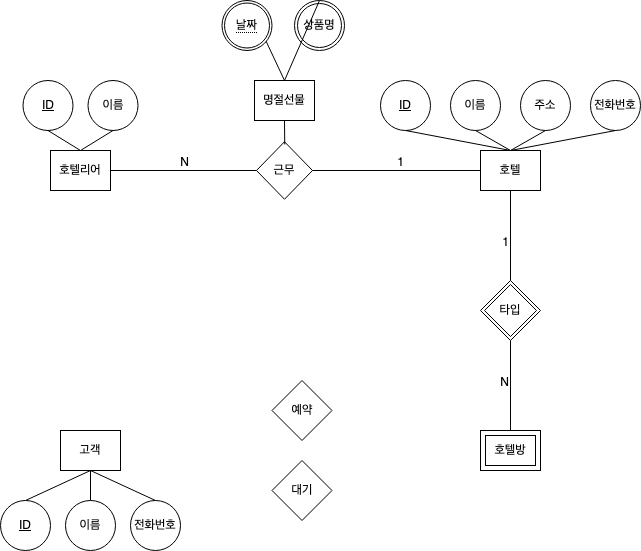

The diagram above was exported from draw.io. Its source (the exported page's mxGraphModel, read from the mxfile embedded in the PNG):
<mxGraphModel dx="635" dy="347" grid="1" gridSize="10" guides="1" tooltips="1" connect="1" arrows="0" fold="1" page="1" pageScale="1" pageWidth="827" pageHeight="1169" math="0" shadow="0">
  <root>
    <mxCell id="0" />
    <mxCell id="1" parent="0" />
    <mxCell id="tLw9c7BUZU8AaxYgP4gd-1" value="고객" style="rounded=0;whiteSpace=wrap;html=1;" vertex="1" parent="1">
      <mxGeometry x="160" y="550" width="60" height="40" as="geometry" />
    </mxCell>
    <mxCell id="tLw9c7BUZU8AaxYgP4gd-2" value="호텔" style="rounded=0;whiteSpace=wrap;html=1;" vertex="1" parent="1">
      <mxGeometry x="580" y="270" width="60" height="40" as="geometry" />
    </mxCell>
    <mxCell id="tLw9c7BUZU8AaxYgP4gd-3" value="호텔리어" style="rounded=0;whiteSpace=wrap;html=1;" vertex="1" parent="1">
      <mxGeometry x="150" y="270" width="60" height="40" as="geometry" />
    </mxCell>
    <mxCell id="tLw9c7BUZU8AaxYgP4gd-4" value="&lt;u&gt;ID&lt;/u&gt;" style="ellipse;whiteSpace=wrap;html=1;" vertex="1" parent="1">
      <mxGeometry x="100" y="620" width="50" height="50" as="geometry" />
    </mxCell>
    <mxCell id="tLw9c7BUZU8AaxYgP4gd-5" value="이름" style="ellipse;whiteSpace=wrap;html=1;" vertex="1" parent="1">
      <mxGeometry x="165" y="620" width="50" height="50" as="geometry" />
    </mxCell>
    <mxCell id="tLw9c7BUZU8AaxYgP4gd-7" value="전화번호" style="ellipse;whiteSpace=wrap;html=1;" vertex="1" parent="1">
      <mxGeometry x="230" y="620" width="50" height="50" as="geometry" />
    </mxCell>
    <mxCell id="tLw9c7BUZU8AaxYgP4gd-10" value="" style="endArrow=none;html=1;rounded=0;entryX=0.5;entryY=0;entryDx=0;entryDy=0;exitX=0.5;exitY=1;exitDx=0;exitDy=0;" edge="1" parent="1" source="tLw9c7BUZU8AaxYgP4gd-1" target="tLw9c7BUZU8AaxYgP4gd-4">
      <mxGeometry width="50" height="50" relative="1" as="geometry">
        <mxPoint x="390" y="770" as="sourcePoint" />
        <mxPoint x="440" y="720" as="targetPoint" />
      </mxGeometry>
    </mxCell>
    <mxCell id="tLw9c7BUZU8AaxYgP4gd-11" value="" style="endArrow=none;html=1;rounded=0;" edge="1" parent="1" source="tLw9c7BUZU8AaxYgP4gd-1">
      <mxGeometry width="50" height="50" relative="1" as="geometry">
        <mxPoint x="390" y="770" as="sourcePoint" />
        <mxPoint x="190" y="620" as="targetPoint" />
      </mxGeometry>
    </mxCell>
    <mxCell id="tLw9c7BUZU8AaxYgP4gd-12" value="" style="endArrow=none;html=1;rounded=0;entryX=0.5;entryY=0;entryDx=0;entryDy=0;" edge="1" parent="1" target="tLw9c7BUZU8AaxYgP4gd-7">
      <mxGeometry width="50" height="50" relative="1" as="geometry">
        <mxPoint x="190" y="590" as="sourcePoint" />
        <mxPoint x="440" y="720" as="targetPoint" />
      </mxGeometry>
    </mxCell>
    <mxCell id="tLw9c7BUZU8AaxYgP4gd-13" value="&lt;u&gt;ID&lt;/u&gt;" style="ellipse;whiteSpace=wrap;html=1;" vertex="1" parent="1">
      <mxGeometry x="480" y="200" width="50" height="50" as="geometry" />
    </mxCell>
    <mxCell id="tLw9c7BUZU8AaxYgP4gd-14" value="이름" style="ellipse;whiteSpace=wrap;html=1;" vertex="1" parent="1">
      <mxGeometry x="550" y="200" width="50" height="50" as="geometry" />
    </mxCell>
    <mxCell id="tLw9c7BUZU8AaxYgP4gd-15" value="전화번호" style="ellipse;whiteSpace=wrap;html=1;" vertex="1" parent="1">
      <mxGeometry x="690" y="200" width="50" height="50" as="geometry" />
    </mxCell>
    <mxCell id="tLw9c7BUZU8AaxYgP4gd-16" value="주소" style="ellipse;whiteSpace=wrap;html=1;" vertex="1" parent="1">
      <mxGeometry x="620" y="200" width="50" height="50" as="geometry" />
    </mxCell>
    <mxCell id="tLw9c7BUZU8AaxYgP4gd-18" value="" style="endArrow=none;html=1;rounded=0;entryX=0.5;entryY=1;entryDx=0;entryDy=0;exitX=0.5;exitY=0;exitDx=0;exitDy=0;" edge="1" parent="1" source="tLw9c7BUZU8AaxYgP4gd-2" target="tLw9c7BUZU8AaxYgP4gd-13">
      <mxGeometry width="50" height="50" relative="1" as="geometry">
        <mxPoint x="300" y="350" as="sourcePoint" />
        <mxPoint x="350" y="300" as="targetPoint" />
      </mxGeometry>
    </mxCell>
    <mxCell id="tLw9c7BUZU8AaxYgP4gd-19" value="" style="endArrow=none;html=1;rounded=0;entryX=0.5;entryY=1;entryDx=0;entryDy=0;" edge="1" parent="1" target="tLw9c7BUZU8AaxYgP4gd-14">
      <mxGeometry width="50" height="50" relative="1" as="geometry">
        <mxPoint x="610" y="270" as="sourcePoint" />
        <mxPoint x="440" y="360" as="targetPoint" />
      </mxGeometry>
    </mxCell>
    <mxCell id="tLw9c7BUZU8AaxYgP4gd-20" value="" style="endArrow=none;html=1;rounded=0;entryX=0.5;entryY=1;entryDx=0;entryDy=0;" edge="1" parent="1" target="tLw9c7BUZU8AaxYgP4gd-16">
      <mxGeometry width="50" height="50" relative="1" as="geometry">
        <mxPoint x="610" y="270" as="sourcePoint" />
        <mxPoint x="440" y="360" as="targetPoint" />
      </mxGeometry>
    </mxCell>
    <mxCell id="tLw9c7BUZU8AaxYgP4gd-21" value="" style="endArrow=none;html=1;rounded=0;entryX=0.5;entryY=1;entryDx=0;entryDy=0;exitX=0.5;exitY=0;exitDx=0;exitDy=0;" edge="1" parent="1" source="tLw9c7BUZU8AaxYgP4gd-2" target="tLw9c7BUZU8AaxYgP4gd-15">
      <mxGeometry width="50" height="50" relative="1" as="geometry">
        <mxPoint x="390" y="410" as="sourcePoint" />
        <mxPoint x="440" y="360" as="targetPoint" />
      </mxGeometry>
    </mxCell>
    <mxCell id="tLw9c7BUZU8AaxYgP4gd-27" value="타입" style="shape=rhombus;double=1;perimeter=rhombusPerimeter;whiteSpace=wrap;html=1;align=center;" vertex="1" parent="1">
      <mxGeometry x="580" y="400" width="60" height="60" as="geometry" />
    </mxCell>
    <mxCell id="tLw9c7BUZU8AaxYgP4gd-37" value="호텔방" style="shape=ext;margin=3;double=1;whiteSpace=wrap;html=1;align=center;" vertex="1" parent="1">
      <mxGeometry x="580" y="550" width="60" height="40" as="geometry" />
    </mxCell>
    <mxCell id="tLw9c7BUZU8AaxYgP4gd-40" value="&lt;u&gt;ID&lt;/u&gt;" style="ellipse;whiteSpace=wrap;html=1;" vertex="1" parent="1">
      <mxGeometry x="122.5" y="200" width="50" height="50" as="geometry" />
    </mxCell>
    <mxCell id="tLw9c7BUZU8AaxYgP4gd-41" value="이름" style="ellipse;whiteSpace=wrap;html=1;" vertex="1" parent="1">
      <mxGeometry x="187.5" y="200" width="50" height="50" as="geometry" />
    </mxCell>
    <mxCell id="tLw9c7BUZU8AaxYgP4gd-43" value="" style="endArrow=none;html=1;rounded=0;exitX=0.5;exitY=1;exitDx=0;exitDy=0;entryX=0.5;entryY=0;entryDx=0;entryDy=0;" edge="1" parent="1" source="tLw9c7BUZU8AaxYgP4gd-40" target="tLw9c7BUZU8AaxYgP4gd-3">
      <mxGeometry relative="1" as="geometry">
        <mxPoint x="320" y="180" as="sourcePoint" />
        <mxPoint x="180" y="310" as="targetPoint" />
      </mxGeometry>
    </mxCell>
    <mxCell id="tLw9c7BUZU8AaxYgP4gd-44" value="" style="endArrow=none;html=1;rounded=0;exitX=0.5;exitY=1;exitDx=0;exitDy=0;entryX=0.5;entryY=0;entryDx=0;entryDy=0;" edge="1" parent="1" source="tLw9c7BUZU8AaxYgP4gd-41" target="tLw9c7BUZU8AaxYgP4gd-3">
      <mxGeometry relative="1" as="geometry">
        <mxPoint x="320" y="180" as="sourcePoint" />
        <mxPoint x="180" y="310" as="targetPoint" />
      </mxGeometry>
    </mxCell>
    <mxCell id="tLw9c7BUZU8AaxYgP4gd-46" value="근무" style="shape=rhombus;perimeter=rhombusPerimeter;whiteSpace=wrap;html=1;align=center;" vertex="1" parent="1">
      <mxGeometry x="356" y="261.25" width="56" height="57.5" as="geometry" />
    </mxCell>
    <mxCell id="tLw9c7BUZU8AaxYgP4gd-49" value="명절선물" style="whiteSpace=wrap;html=1;align=center;" vertex="1" parent="1">
      <mxGeometry x="354" y="200" width="60" height="40" as="geometry" />
    </mxCell>
    <mxCell id="tLw9c7BUZU8AaxYgP4gd-50" value="" style="endArrow=none;html=1;rounded=0;entryX=0.5;entryY=1;entryDx=0;entryDy=0;exitX=0.504;exitY=0.047;exitDx=0;exitDy=0;exitPerimeter=0;" edge="1" parent="1" source="tLw9c7BUZU8AaxYgP4gd-46" target="tLw9c7BUZU8AaxYgP4gd-49">
      <mxGeometry relative="1" as="geometry">
        <mxPoint x="384" y="260" as="sourcePoint" />
        <mxPoint x="574" y="338.75" as="targetPoint" />
      </mxGeometry>
    </mxCell>
    <mxCell id="tLw9c7BUZU8AaxYgP4gd-52" value="상품명" style="ellipse;shape=doubleEllipse;margin=3;whiteSpace=wrap;html=1;align=center;" vertex="1" parent="1">
      <mxGeometry x="394" y="120" width="50" height="50" as="geometry" />
    </mxCell>
    <mxCell id="tLw9c7BUZU8AaxYgP4gd-54" value="" style="endArrow=none;html=1;rounded=0;exitX=0.5;exitY=0;exitDx=0;exitDy=0;entryX=0.5;entryY=0;entryDx=0;entryDy=0;" edge="1" parent="1" source="tLw9c7BUZU8AaxYgP4gd-49" target="tLw9c7BUZU8AaxYgP4gd-52">
      <mxGeometry relative="1" as="geometry">
        <mxPoint x="414" y="178.75" as="sourcePoint" />
        <mxPoint x="574" y="178.75" as="targetPoint" />
      </mxGeometry>
    </mxCell>
    <mxCell id="tLw9c7BUZU8AaxYgP4gd-58" value="" style="endArrow=none;html=1;rounded=0;entryX=0.5;entryY=0;entryDx=0;entryDy=0;exitX=0.5;exitY=0;exitDx=0;exitDy=0;" edge="1" parent="1" source="tLw9c7BUZU8AaxYgP4gd-59" target="tLw9c7BUZU8AaxYgP4gd-49">
      <mxGeometry relative="1" as="geometry">
        <mxPoint x="334" y="258.75" as="sourcePoint" />
        <mxPoint x="474" y="308.75" as="targetPoint" />
      </mxGeometry>
    </mxCell>
    <mxCell id="tLw9c7BUZU8AaxYgP4gd-59" value="" style="ellipse;whiteSpace=wrap;html=1;fillStyle=auto;" vertex="1" parent="1">
      <mxGeometry x="321.5" y="120" width="50" height="50" as="geometry" />
    </mxCell>
    <mxCell id="tLw9c7BUZU8AaxYgP4gd-57" value="&lt;span style=&quot;border-bottom: 1px dotted&quot;&gt;날짜&lt;br&gt;&lt;/span&gt;" style="ellipse;whiteSpace=wrap;html=1;align=center;" vertex="1" parent="1">
      <mxGeometry x="324" y="122.5" width="45" height="45" as="geometry" />
    </mxCell>
    <mxCell id="tLw9c7BUZU8AaxYgP4gd-60" value="" style="endArrow=none;html=1;rounded=0;exitX=1;exitY=0.5;exitDx=0;exitDy=0;entryX=0;entryY=0.5;entryDx=0;entryDy=0;align=center;labelPosition=center;verticalLabelPosition=middle;verticalAlign=middle;" edge="1" parent="1" source="tLw9c7BUZU8AaxYgP4gd-46" target="tLw9c7BUZU8AaxYgP4gd-2">
      <mxGeometry relative="1" as="geometry">
        <mxPoint x="350" y="480" as="sourcePoint" />
        <mxPoint x="510" y="480" as="targetPoint" />
      </mxGeometry>
    </mxCell>
    <mxCell id="tLw9c7BUZU8AaxYgP4gd-61" value="1" style="resizable=0;html=1;whiteSpace=wrap;align=right;verticalAlign=bottom;" connectable="0" vertex="1" parent="tLw9c7BUZU8AaxYgP4gd-60">
      <mxGeometry x="1" relative="1" as="geometry">
        <mxPoint x="-75" as="offset" />
      </mxGeometry>
    </mxCell>
    <mxCell id="tLw9c7BUZU8AaxYgP4gd-62" value="" style="endArrow=none;html=1;rounded=0;exitX=1;exitY=0.5;exitDx=0;exitDy=0;entryX=0;entryY=0.5;entryDx=0;entryDy=0;" edge="1" parent="1" source="tLw9c7BUZU8AaxYgP4gd-3" target="tLw9c7BUZU8AaxYgP4gd-46">
      <mxGeometry relative="1" as="geometry">
        <mxPoint x="219.9999999999999" y="550" as="sourcePoint" />
        <mxPoint x="371.9999999999998" y="445.625" as="targetPoint" />
      </mxGeometry>
    </mxCell>
    <mxCell id="tLw9c7BUZU8AaxYgP4gd-63" value="N" style="resizable=0;html=1;whiteSpace=wrap;align=right;verticalAlign=bottom;" connectable="0" vertex="1" parent="tLw9c7BUZU8AaxYgP4gd-62">
      <mxGeometry x="1" relative="1" as="geometry">
        <mxPoint x="-66" as="offset" />
      </mxGeometry>
    </mxCell>
    <mxCell id="tLw9c7BUZU8AaxYgP4gd-64" value="" style="endArrow=none;html=1;rounded=0;entryX=0.5;entryY=1;entryDx=0;entryDy=0;" edge="1" parent="1" source="tLw9c7BUZU8AaxYgP4gd-27" target="tLw9c7BUZU8AaxYgP4gd-2">
      <mxGeometry relative="1" as="geometry">
        <mxPoint x="350" y="460" as="sourcePoint" />
        <mxPoint x="510" y="460" as="targetPoint" />
      </mxGeometry>
    </mxCell>
    <mxCell id="tLw9c7BUZU8AaxYgP4gd-65" value="1" style="resizable=0;html=1;whiteSpace=wrap;align=right;verticalAlign=bottom;" connectable="0" vertex="1" parent="tLw9c7BUZU8AaxYgP4gd-64">
      <mxGeometry x="1" relative="1" as="geometry">
        <mxPoint y="60" as="offset" />
      </mxGeometry>
    </mxCell>
    <mxCell id="tLw9c7BUZU8AaxYgP4gd-66" value="" style="endArrow=none;html=1;rounded=0;entryX=0.5;entryY=1;entryDx=0;entryDy=0;exitX=0.5;exitY=0;exitDx=0;exitDy=0;" edge="1" parent="1" source="tLw9c7BUZU8AaxYgP4gd-37" target="tLw9c7BUZU8AaxYgP4gd-27">
      <mxGeometry relative="1" as="geometry">
        <mxPoint x="350" y="460" as="sourcePoint" />
        <mxPoint x="510" y="460" as="targetPoint" />
      </mxGeometry>
    </mxCell>
    <mxCell id="tLw9c7BUZU8AaxYgP4gd-67" value="N" style="resizable=0;html=1;whiteSpace=wrap;align=right;verticalAlign=bottom;" connectable="0" vertex="1" parent="tLw9c7BUZU8AaxYgP4gd-66">
      <mxGeometry x="1" relative="1" as="geometry">
        <mxPoint y="50" as="offset" />
      </mxGeometry>
    </mxCell>
    <mxCell id="tLw9c7BUZU8AaxYgP4gd-69" value="예약" style="shape=rhombus;perimeter=rhombusPerimeter;whiteSpace=wrap;html=1;align=center;" vertex="1" parent="1">
      <mxGeometry x="371.5" y="500" width="60" height="60" as="geometry" />
    </mxCell>
    <mxCell id="tLw9c7BUZU8AaxYgP4gd-70" value="대기" style="shape=rhombus;perimeter=rhombusPerimeter;whiteSpace=wrap;html=1;align=center;" vertex="1" parent="1">
      <mxGeometry x="371.5" y="580" width="60" height="60" as="geometry" />
    </mxCell>
  </root>
</mxGraphModel>